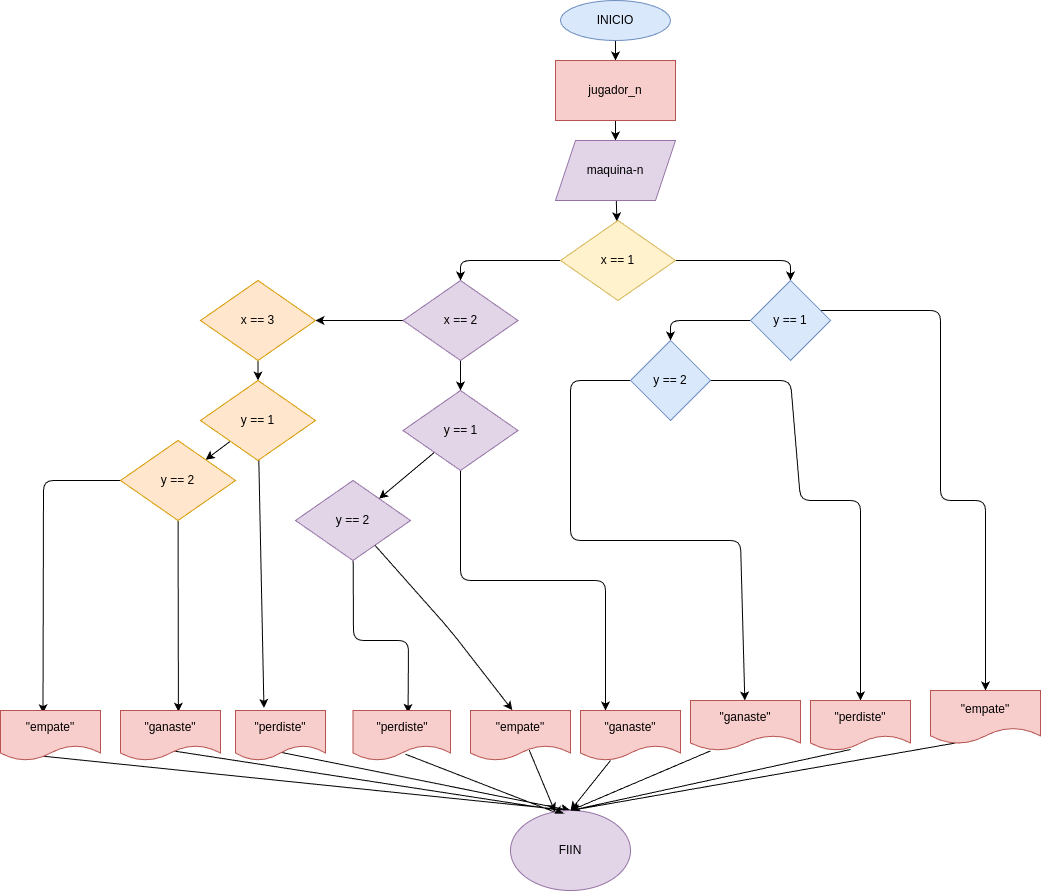

The diagram above was exported from draw.io. Its source (the exported page's mxGraphModel, read from the mxfile embedded in the PNG):
<mxGraphModel dx="2256" dy="697" grid="1" gridSize="10" guides="1" tooltips="1" connect="1" arrows="1" fold="1" page="1" pageScale="1" pageWidth="850" pageHeight="1100" math="0" shadow="0">
  <root>
    <mxCell id="0" />
    <mxCell id="1" parent="0" />
    <mxCell id="4" value="" style="edgeStyle=none;html=1;" parent="1" source="2" target="3" edge="1">
      <mxGeometry relative="1" as="geometry" />
    </mxCell>
    <mxCell id="2" value="INICIO" style="ellipse;whiteSpace=wrap;html=1;fillColor=#dae8fc;strokeColor=#6c8ebf;" parent="1" vertex="1">
      <mxGeometry x="220" y="20" width="110" height="40" as="geometry" />
    </mxCell>
    <mxCell id="6" value="" style="edgeStyle=none;html=1;" parent="1" source="3" target="5" edge="1">
      <mxGeometry relative="1" as="geometry" />
    </mxCell>
    <mxCell id="3" value="jugador_n" style="whiteSpace=wrap;html=1;fillColor=#f8cecc;strokeColor=#b85450;" parent="1" vertex="1">
      <mxGeometry x="215" y="80" width="120" height="60" as="geometry" />
    </mxCell>
    <mxCell id="8" value="" style="edgeStyle=none;html=1;" parent="1" source="5" target="7" edge="1">
      <mxGeometry relative="1" as="geometry" />
    </mxCell>
    <mxCell id="5" value="maquina-n" style="shape=parallelogram;perimeter=parallelogramPerimeter;whiteSpace=wrap;html=1;fixedSize=1;fillColor=#e1d5e7;strokeColor=#9673a6;" parent="1" vertex="1">
      <mxGeometry x="215" y="160" width="120" height="60" as="geometry" />
    </mxCell>
    <mxCell id="10" value="" style="edgeStyle=none;html=1;" parent="1" source="7" target="9" edge="1">
      <mxGeometry relative="1" as="geometry">
        <Array as="points">
          <mxPoint x="450" y="280" />
        </Array>
      </mxGeometry>
    </mxCell>
    <mxCell id="26" value="" style="edgeStyle=none;html=1;" parent="1" source="7" target="25" edge="1">
      <mxGeometry relative="1" as="geometry">
        <Array as="points">
          <mxPoint x="120" y="280" />
        </Array>
      </mxGeometry>
    </mxCell>
    <mxCell id="7" value="x == 1" style="rhombus;whiteSpace=wrap;html=1;fillColor=#fff2cc;strokeColor=#d6b656;" parent="1" vertex="1">
      <mxGeometry x="220" y="240" width="115" height="80" as="geometry" />
    </mxCell>
    <mxCell id="12" value="" style="edgeStyle=none;html=1;" parent="1" target="11" edge="1">
      <mxGeometry relative="1" as="geometry">
        <mxPoint x="466.66666666666663" y="330.0033333333334" as="sourcePoint" />
        <Array as="points">
          <mxPoint x="600" y="330" />
          <mxPoint x="600" y="520" />
          <mxPoint x="645" y="520" />
        </Array>
      </mxGeometry>
    </mxCell>
    <mxCell id="17" value="" style="edgeStyle=none;html=1;" parent="1" source="9" target="16" edge="1">
      <mxGeometry relative="1" as="geometry">
        <Array as="points">
          <mxPoint x="330" y="340" />
        </Array>
      </mxGeometry>
    </mxCell>
    <mxCell id="9" value="y == 1" style="rhombus;whiteSpace=wrap;html=1;fillColor=#dae8fc;strokeColor=#6c8ebf;" parent="1" vertex="1">
      <mxGeometry x="410" y="300" width="80" height="80" as="geometry" />
    </mxCell>
    <mxCell id="65" style="edgeStyle=none;html=1;exitX=0.355;exitY=0.938;exitDx=0;exitDy=0;exitPerimeter=0;entryX=0.5;entryY=0;entryDx=0;entryDy=0;" parent="1" source="11" target="55" edge="1">
      <mxGeometry relative="1" as="geometry">
        <mxPoint x="330" y="930" as="targetPoint" />
      </mxGeometry>
    </mxCell>
    <mxCell id="11" value="&quot;empate&quot;" style="shape=document;whiteSpace=wrap;html=1;boundedLbl=1;fillColor=#f8cecc;strokeColor=#b85450;" parent="1" vertex="1">
      <mxGeometry x="590" y="710" width="110" height="53.33" as="geometry" />
    </mxCell>
    <mxCell id="20" value="" style="edgeStyle=none;html=1;" parent="1" source="16" target="19" edge="1">
      <mxGeometry relative="1" as="geometry">
        <Array as="points">
          <mxPoint x="450" y="400" />
          <mxPoint x="460" y="520" />
          <mxPoint x="520" y="520" />
        </Array>
      </mxGeometry>
    </mxCell>
    <mxCell id="22" value="" style="edgeStyle=none;html=1;" parent="1" source="16" target="21" edge="1">
      <mxGeometry relative="1" as="geometry">
        <Array as="points">
          <mxPoint x="230" y="400" />
          <mxPoint x="230" y="560" />
          <mxPoint x="400" y="560" />
        </Array>
      </mxGeometry>
    </mxCell>
    <mxCell id="16" value="y == 2" style="rhombus;whiteSpace=wrap;html=1;fillColor=#dae8fc;strokeColor=#6c8ebf;" parent="1" vertex="1">
      <mxGeometry x="290" y="360" width="80" height="80" as="geometry" />
    </mxCell>
    <mxCell id="64" style="edgeStyle=none;html=1;entryX=0.5;entryY=0;entryDx=0;entryDy=0;exitX=0.4;exitY=0.98;exitDx=0;exitDy=0;exitPerimeter=0;" parent="1" source="19" target="55" edge="1">
      <mxGeometry relative="1" as="geometry" />
    </mxCell>
    <mxCell id="19" value="&quot;perdiste&quot;" style="shape=document;whiteSpace=wrap;html=1;boundedLbl=1;fillColor=#f8cecc;strokeColor=#b85450;" parent="1" vertex="1">
      <mxGeometry x="470" y="720" width="100" height="50" as="geometry" />
    </mxCell>
    <mxCell id="21" value="&quot;ganaste&quot;" style="shape=document;whiteSpace=wrap;html=1;boundedLbl=1;fillColor=#f8cecc;strokeColor=#b85450;" parent="1" vertex="1">
      <mxGeometry x="350" y="720" width="110" height="50" as="geometry" />
    </mxCell>
    <mxCell id="29" value="" style="edgeStyle=none;html=1;" parent="1" source="25" target="28" edge="1">
      <mxGeometry relative="1" as="geometry" />
    </mxCell>
    <mxCell id="44" value="" style="edgeStyle=none;html=1;" parent="1" source="25" target="43" edge="1">
      <mxGeometry relative="1" as="geometry" />
    </mxCell>
    <mxCell id="25" value="x == 2" style="rhombus;whiteSpace=wrap;html=1;fillColor=#e1d5e7;strokeColor=#9673a6;" parent="1" vertex="1">
      <mxGeometry x="62.5" y="300" width="115" height="80" as="geometry" />
    </mxCell>
    <mxCell id="33" value="" style="edgeStyle=none;html=1;" parent="1" source="28" target="32" edge="1">
      <mxGeometry relative="1" as="geometry" />
    </mxCell>
    <mxCell id="34" value="" style="edgeStyle=none;html=1;" parent="1" source="28" target="32" edge="1">
      <mxGeometry relative="1" as="geometry" />
    </mxCell>
    <mxCell id="35" value="" style="edgeStyle=none;html=1;" parent="1" source="28" target="32" edge="1">
      <mxGeometry relative="1" as="geometry" />
    </mxCell>
    <mxCell id="36" style="edgeStyle=none;html=1;entryX=0.25;entryY=0;entryDx=0;entryDy=0;" parent="1" source="28" target="37" edge="1">
      <mxGeometry relative="1" as="geometry">
        <mxPoint x="180" y="510" as="targetPoint" />
        <Array as="points">
          <mxPoint x="120" y="600" />
          <mxPoint x="265" y="600" />
        </Array>
      </mxGeometry>
    </mxCell>
    <mxCell id="28" value="y == 1" style="rhombus;whiteSpace=wrap;html=1;fillColor=#e1d5e7;strokeColor=#9673a6;" parent="1" vertex="1">
      <mxGeometry x="62.5" y="410" width="115" height="80" as="geometry" />
    </mxCell>
    <mxCell id="40" value="" style="edgeStyle=none;html=1;entryX=0.565;entryY=0.048;entryDx=0;entryDy=0;entryPerimeter=0;" parent="1" source="32" target="68" edge="1">
      <mxGeometry relative="1" as="geometry">
        <mxPoint x="59.77272727272725" y="730" as="targetPoint" />
        <Array as="points">
          <mxPoint x="13" y="660" />
          <mxPoint x="68" y="660" />
        </Array>
      </mxGeometry>
    </mxCell>
    <mxCell id="42" value="" style="edgeStyle=none;html=1;entryX=0.418;entryY=-0.008;entryDx=0;entryDy=0;entryPerimeter=0;" parent="1" source="32" target="67" edge="1">
      <mxGeometry relative="1" as="geometry">
        <mxPoint x="168.86363636363626" y="730" as="targetPoint" />
        <Array as="points">
          <mxPoint x="110" y="650" />
        </Array>
      </mxGeometry>
    </mxCell>
    <mxCell id="32" value="y == 2" style="rhombus;whiteSpace=wrap;html=1;fillColor=#e1d5e7;strokeColor=#9673a6;" parent="1" vertex="1">
      <mxGeometry x="-45" y="500" width="115" height="80" as="geometry" />
    </mxCell>
    <mxCell id="37" value="&quot;ganaste&quot;" style="shape=document;whiteSpace=wrap;html=1;boundedLbl=1;fillColor=#f8cecc;strokeColor=#b85450;" parent="1" vertex="1">
      <mxGeometry x="240" y="730" width="100" height="50" as="geometry" />
    </mxCell>
    <mxCell id="59" style="edgeStyle=none;html=1;exitX=0.539;exitY=0.875;exitDx=0;exitDy=0;exitPerimeter=0;entryX=0.442;entryY=0.063;entryDx=0;entryDy=0;entryPerimeter=0;" parent="1" source="68" target="55" edge="1">
      <mxGeometry relative="1" as="geometry">
        <mxPoint x="320" y="840" as="targetPoint" />
        <mxPoint x="77.04999999999995" y="773" as="sourcePoint" />
      </mxGeometry>
    </mxCell>
    <mxCell id="66" value="" style="edgeStyle=none;html=1;exitX=0.587;exitY=0.792;exitDx=0;exitDy=0;exitPerimeter=0;" edge="1" parent="1" source="67" target="55">
      <mxGeometry relative="1" as="geometry">
        <mxPoint x="189.62813029057043" y="770" as="sourcePoint" />
      </mxGeometry>
    </mxCell>
    <mxCell id="46" value="" style="edgeStyle=none;html=1;" parent="1" source="43" target="45" edge="1">
      <mxGeometry relative="1" as="geometry" />
    </mxCell>
    <mxCell id="43" value="x == 3" style="rhombus;whiteSpace=wrap;html=1;fillColor=#ffe6cc;strokeColor=#d79b00;" parent="1" vertex="1">
      <mxGeometry x="-140" y="300" width="115" height="80" as="geometry" />
    </mxCell>
    <mxCell id="48" value="" style="edgeStyle=none;html=1;" parent="1" source="45" target="47" edge="1">
      <mxGeometry relative="1" as="geometry" />
    </mxCell>
    <mxCell id="54" value="" style="edgeStyle=none;html=1;entryX=0.316;entryY=-0.051;entryDx=0;entryDy=0;entryPerimeter=0;" parent="1" source="45" target="69" edge="1">
      <mxGeometry relative="1" as="geometry">
        <mxPoint x="-62.620967741935374" y="730" as="targetPoint" />
      </mxGeometry>
    </mxCell>
    <mxCell id="45" value="y == 1" style="rhombus;whiteSpace=wrap;html=1;fillColor=#ffe6cc;strokeColor=#d79b00;" parent="1" vertex="1">
      <mxGeometry x="-140" y="400" width="115" height="80" as="geometry" />
    </mxCell>
    <mxCell id="50" value="" style="edgeStyle=none;html=1;entryX=0.425;entryY=0.054;entryDx=0;entryDy=0;entryPerimeter=0;" parent="1" source="47" target="70" edge="1">
      <mxGeometry relative="1" as="geometry">
        <Array as="points">
          <mxPoint x="-297" y="500" />
        </Array>
        <mxPoint x="-294.6" y="730" as="targetPoint" />
      </mxGeometry>
    </mxCell>
    <mxCell id="52" value="" style="edgeStyle=none;html=1;entryX=0.579;entryY=0.023;entryDx=0;entryDy=0;entryPerimeter=0;" parent="1" source="47" target="71" edge="1">
      <mxGeometry relative="1" as="geometry">
        <mxPoint x="-170" y="740" as="targetPoint" />
      </mxGeometry>
    </mxCell>
    <mxCell id="47" value="y == 2" style="rhombus;whiteSpace=wrap;html=1;fillColor=#ffe6cc;strokeColor=#d79b00;" parent="1" vertex="1">
      <mxGeometry x="-220" y="460" width="115" height="80" as="geometry" />
    </mxCell>
    <mxCell id="56" style="edgeStyle=none;html=1;exitX=0.433;exitY=0.915;exitDx=0;exitDy=0;exitPerimeter=0;entryX=0.5;entryY=0;entryDx=0;entryDy=0;" parent="1" source="70" target="55" edge="1">
      <mxGeometry relative="1" as="geometry">
        <mxPoint x="320" y="850" as="targetPoint" />
        <mxPoint x="-314.03" y="771" as="sourcePoint" />
      </mxGeometry>
    </mxCell>
    <mxCell id="58" style="edgeStyle=none;html=1;exitX=0.468;exitY=0.823;exitDx=0;exitDy=0;exitPerimeter=0;entryX=0.5;entryY=0;entryDx=0;entryDy=0;" parent="1" source="69" target="55" edge="1">
      <mxGeometry relative="1" as="geometry">
        <mxPoint x="-41.98000000000002" y="772" as="sourcePoint" />
      </mxGeometry>
    </mxCell>
    <mxCell id="55" value="FIIN" style="ellipse;whiteSpace=wrap;html=1;fillColor=#e1d5e7;strokeColor=#9673a6;" parent="1" vertex="1">
      <mxGeometry x="170" y="830" width="120" height="80" as="geometry" />
    </mxCell>
    <mxCell id="57" style="edgeStyle=none;html=1;entryX=0.364;entryY=0.038;entryDx=0;entryDy=0;entryPerimeter=0;exitX=0.5;exitY=0.8;exitDx=0;exitDy=0;exitPerimeter=0;" parent="1" target="55" edge="1" source="71">
      <mxGeometry relative="1" as="geometry">
        <mxPoint x="-165.04000000000002" y="770" as="sourcePoint" />
        <mxPoint x="215.00000000000017" y="854" as="targetPoint" />
        <Array as="points">
          <mxPoint x="220" y="830" />
        </Array>
      </mxGeometry>
    </mxCell>
    <mxCell id="61" style="edgeStyle=none;html=1;entryX=0.5;entryY=0;entryDx=0;entryDy=0;" parent="1" source="37" target="55" edge="1">
      <mxGeometry relative="1" as="geometry" />
    </mxCell>
    <mxCell id="62" style="edgeStyle=none;html=1;entryX=0.5;entryY=0;entryDx=0;entryDy=0;exitX=0.181;exitY=1.008;exitDx=0;exitDy=0;exitPerimeter=0;" parent="1" source="21" target="55" edge="1">
      <mxGeometry relative="1" as="geometry" />
    </mxCell>
    <mxCell id="67" value="&quot;empate&quot;" style="shape=document;whiteSpace=wrap;html=1;boundedLbl=1;fillColor=#f8cecc;strokeColor=#b85450;" vertex="1" parent="1">
      <mxGeometry x="130" y="730" width="100" height="50" as="geometry" />
    </mxCell>
    <mxCell id="68" value="&lt;span style=&quot;color: rgb(0, 0, 0);&quot;&gt;&quot;perdiste&quot;&lt;/span&gt;" style="shape=document;whiteSpace=wrap;html=1;boundedLbl=1;fillColor=#f8cecc;strokeColor=#b85450;" vertex="1" parent="1">
      <mxGeometry x="12.5" y="730" width="97.5" height="50" as="geometry" />
    </mxCell>
    <mxCell id="69" value="&quot;perdiste&quot;" style="shape=document;whiteSpace=wrap;html=1;boundedLbl=1;fillColor=#f8cecc;strokeColor=#b85450;" vertex="1" parent="1">
      <mxGeometry x="-105" y="730" width="90" height="50" as="geometry" />
    </mxCell>
    <mxCell id="70" value="&quot;empate&quot;" style="shape=document;whiteSpace=wrap;html=1;boundedLbl=1;fillColor=#f8cecc;strokeColor=#b85450;" vertex="1" parent="1">
      <mxGeometry x="-340" y="730" width="100" height="50" as="geometry" />
    </mxCell>
    <mxCell id="71" value="&quot;ganaste&quot;" style="shape=document;whiteSpace=wrap;html=1;boundedLbl=1;fillColor=#f8cecc;strokeColor=#b85450;" vertex="1" parent="1">
      <mxGeometry x="-220" y="730" width="100" height="50" as="geometry" />
    </mxCell>
  </root>
</mxGraphModel>